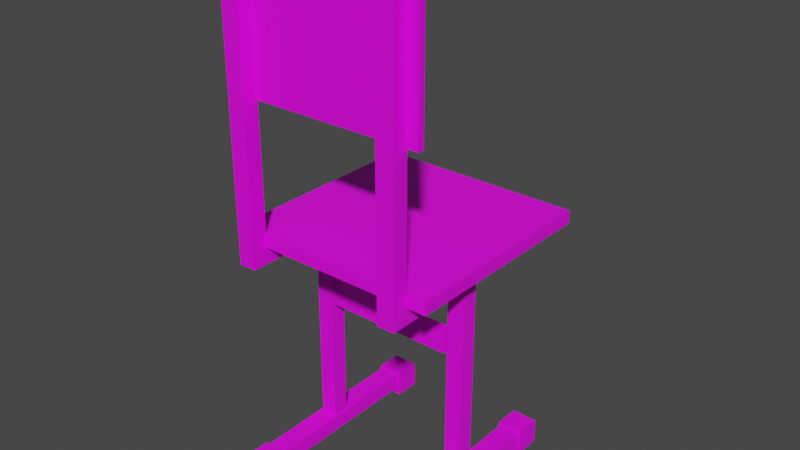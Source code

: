 # Source: teacher_chair.blend  (saved by Blender 2.82.7; exported with 4.5.12 LTS)
import bpy
from mathutils import Matrix  # noqa: F401  (used for matrix-valued properties, if any)

bpy.ops.wm.read_factory_settings(use_empty=True)
scene = bpy.context.scene
scene.name = 'Scene'

# ---- collections
col_collection = bpy.data.collections.new('Collection'); scene.collection.children.link(col_collection)

# ---- images (referenced by path relative to the original .blend; pixels are not part of the script)
import os
ASSET_DIR = os.environ.get("B2B_ASSET_DIR", "")  # directory of the original .blend (textures are referenced by path, not embedded)
HERE = os.path.dirname(os.path.abspath(__file__))  # packed textures are extracted next to this script under _unpacked/

def load_image(name, relpath, width, height, colorspace="sRGB"):
    """Load a texture the original file referenced (path relative to the .blend, or extracted next to this script)."""
    p = next((c for c in (os.path.join(HERE, relpath), os.path.join(ASSET_DIR, relpath)) if relpath and os.path.exists(c)), "")
    if p:
        img = bpy.data.images.load(p, check_existing=True)
        img.name = name
    else:  # same state as the original file: an image datablock whose file is absent (Cycles renders it pink)
        img = bpy.data.images.new(name, width, height)
        img.source = "FILE"
        img.filepath = "//" + (relpath or name)
    img.colorspace_settings.name = colorspace
    return img
img_texturacarteira_png = load_image('texturacarteira.png', 'texturacarteira.png', 1024, 1024, 'sRGB')

# ---- materials (node trees are filled in below, after node groups)
mat_material_001 = bpy.data.materials.new('Material.001')
mat_material_001.use_transparent_shadow = False

# ---- material node trees
mat_material_001.use_nodes = True; mat_material_001.node_tree.nodes.clear()
_N = mat_material_001.node_tree.nodes; _L = mat_material_001.node_tree.links
n0 = _N.new('ShaderNodeOutputMaterial'); n0.name = 'Material Output'; n0.location = (300, 300)
n1 = _N.new('ShaderNodeBsdfPrincipled'); n1.name = 'Principled BSDF'; n1.location = (10, 300)
n1.distribution = 'GGX'
n1.subsurface_method = 'BURLEY'
n1.inputs[3].default_value = 1.45
n1.inputs[27].default_value = (0.0, 0.0, 0.0, 1.0)
n1.inputs[28].default_value = 1.0
n2 = _N.new('ShaderNodeTexImage'); n2.name = 'Image Texture'; n2.location = (-284, 282)
n2.image = img_texturacarteira_png
n2.interpolation = 'Closest'
_L.new(n1.outputs[0], n0.inputs[0])
_L.new(n2.outputs[0], n1.inputs[0])
n0.is_active_output = True

# ---- world
world_world = bpy.data.worlds.new('World'); scene.world = world_world
world_world.use_nodes = True; world_world.node_tree.nodes.clear()
_N = world_world.node_tree.nodes; _L = world_world.node_tree.links
n0 = _N.new('ShaderNodeOutputWorld'); n0.name = 'World Output'; n0.location = (300, 300)
n1 = _N.new('ShaderNodeBackground'); n1.name = 'Background'; n1.location = (10, 300)
n1.inputs[0].default_value = (0.05088, 0.05088, 0.05088, 1.0)
_L.new(n1.outputs[0], n0.inputs[0])
n0.is_active_output = True
world_world.color = (0.05088, 0.05088, 0.05088)
world_world.use_sun_shadow = False
world_world.sun_shadow_jitter_overblur = 0.0

# ---- meshes
me_cube_002 = bpy.data.meshes.new('Cube.002')
me_cube_002.from_pydata([(-0.2941, -0.1926, 0.2453), (-0.2941, -0.1926, 0.2086), (-0.2941, 0.4028, 0.2453), (-0.2941, 0.4028, 0.2086), (0.2993, -0.1926, 0.2453), (0.2993, -0.1926, 0.2086), (0.2993, 0.4028, 0.2453), (0.2993, 0.4028, 0.2086), (-0.2089, -0.1891, 0.9561), (-0.259, -0.1891, 0.9561), (-0.2089, -0.2349, 0.9561), (-0.259, -0.2349, 0.9561), (-0.2089, -0.1891, 0.2082), (-0.259, -0.1891, 0.2082), (-0.2089, -0.2349, 0.2082), (-0.259, -0.2349, 0.2082), (-0.2089, 0.08461, 0.2159), (-0.259, 0.08461, 0.2159), (-0.2089, 0.03885, 0.2159), (-0.259, 0.03885, 0.2159), (-0.2089, 0.08461, -0.4706), (-0.259, 0.08461, -0.4706), (-0.2089, 0.03885, -0.4706), (-0.259, 0.03885, -0.4706), (-0.2709, -0.1756, 0.9803), (-0.2709, -0.1923, 0.9803), (-0.2709, -0.1756, 0.5984), (-0.2709, -0.1923, 0.5984), (0.2761, -0.1756, 0.9803), (0.2761, -0.1923, 0.9803), (0.2761, -0.1756, 0.5984), (0.2761, -0.1923, 0.5984), (0.2424, -0.1891, 0.9561), (0.1923, -0.1891, 0.9561), (0.2424, -0.2349, 0.9561), (0.1923, -0.2349, 0.9561), (0.2424, -0.1891, 0.2082), (0.1923, -0.1891, 0.2082), (0.2424, -0.2349, 0.2082), (0.1923, -0.2349, 0.2082), (0.2369, 0.08461, 0.2124), (0.1867, 0.08461, 0.2124), (0.2369, 0.03885, 0.2124), (0.1867, 0.03885, 0.2124), (0.2369, 0.08461, -0.474), (0.1867, 0.08461, -0.474), (0.2369, 0.03885, -0.474), (0.1867, 0.03885, -0.474), (-0.2036, 0.3552, -0.4407), (-0.2643, 0.3552, -0.4407), (-0.2036, -0.23, -0.4407), (-0.2643, -0.23, -0.4407), (-0.2036, 0.3552, -0.4857), (-0.2643, 0.3552, -0.4857), (-0.2036, -0.23, -0.4857), (-0.2643, -0.23, -0.4857), (0.2421, 0.3552, -0.441), (0.1814, 0.3552, -0.441), (0.2421, -0.23, -0.441), (0.1814, -0.23, -0.441), (0.2421, 0.3552, -0.486), (0.1814, 0.3552, -0.486), (0.2421, -0.23, -0.486), (0.1814, -0.23, -0.486), (-0.2063, 0.08558, -0.009625), (-0.2063, 0.08558, -0.05977), (-0.2063, 0.03788, -0.009625), (-0.2063, 0.03788, -0.05977), (0.1785, 0.08558, -0.009625), (0.1785, 0.08558, -0.05977), (0.1785, 0.03788, -0.009625), (0.1785, 0.03788, -0.05977), (-0.1962, 0.3859, -0.437), (-0.2716, 0.3859, -0.437), (-0.1962, 0.3107, -0.437), (-0.2716, 0.3107, -0.437), (-0.1962, 0.3859, -0.5095), (-0.2716, 0.3859, -0.5095), (-0.1962, 0.3107, -0.5095), (-0.2716, 0.3107, -0.5095), (0.2495, 0.3859, -0.4373), (0.1741, 0.3859, -0.4373), (0.2495, 0.3107, -0.4373), (0.1741, 0.3107, -0.4373), (0.2495, 0.3859, -0.5098), (0.1741, 0.3859, -0.5098), (0.2495, 0.3107, -0.5098), (0.1741, 0.3107, -0.5098), (-0.1962, -0.1782, -0.437), (-0.2716, -0.1782, -0.437), (-0.1962, -0.2534, -0.437), (-0.2716, -0.2534, -0.437), (-0.1962, -0.1782, -0.5095), (-0.2716, -0.1782, -0.5095), (-0.1962, -0.2534, -0.5095), (-0.2716, -0.2534, -0.5095), (0.2495, -0.1782, -0.4373), (0.1741, -0.1782, -0.4373), (0.2495, -0.2534, -0.4373), (0.1741, -0.2534, -0.4373), (0.2495, -0.1782, -0.5098), (0.1741, -0.1782, -0.5098), (0.2495, -0.2534, -0.5098), (0.1741, -0.2534, -0.5098), (-0.259, -0.2349, 0.1606), (-0.2089, -0.2349, 0.1606), (-0.2089, -0.1891, 0.1606), (-0.259, -0.1891, 0.1606), (0.1923, -0.2349, 0.1606), (0.2424, -0.2349, 0.1606), (0.2424, -0.1891, 0.1606), (0.1923, -0.1891, 0.1606), (-0.259, 0.3954, 0.2082), (-0.2089, 0.3954, 0.2082), (0.1923, 0.3954, 0.2082), (0.2424, 0.3954, 0.2082), (-0.259, 0.3954, 0.1606), (-0.2089, 0.3954, 0.1606), (0.1923, 0.3954, 0.1606), (0.2424, 0.3954, 0.1606)], [], [(5, 1, 3, 7), (5, 4, 0, 1), (7, 6, 4, 5), (3, 2, 6, 7), (0, 4, 6, 2), (1, 0, 2, 3), (8, 9, 11, 10), (10, 11, 15, 14), (13, 12, 113, 112), (12, 13, 9, 8), (10, 14, 12, 8), (15, 11, 9, 13), (16, 17, 19, 18), (18, 19, 23, 22), (22, 23, 21, 20), (20, 21, 17, 16), (18, 22, 20, 16), (23, 19, 17, 21), (29, 25, 27, 31), (29, 28, 24, 25), (31, 30, 28, 29), (27, 26, 30, 31), (24, 28, 30, 26), (25, 24, 26, 27), (32, 33, 35, 34), (34, 35, 39, 38), (107, 13, 112, 116), (36, 37, 33, 32), (34, 38, 36, 32), (39, 35, 33, 37), (40, 41, 43, 42), (42, 43, 47, 46), (46, 47, 45, 44), (44, 45, 41, 40), (42, 46, 44, 40), (47, 43, 41, 45), (48, 49, 51, 50), (50, 51, 55, 54), (54, 55, 53, 52), (52, 53, 49, 48), (50, 54, 52, 48), (55, 51, 49, 53), (56, 57, 59, 58), (58, 59, 63, 62), (62, 63, 61, 60), (60, 61, 57, 56), (58, 62, 60, 56), (63, 59, 57, 61), (64, 65, 67, 66), (66, 67, 71, 70), (70, 71, 69, 68), (68, 69, 65, 64), (66, 70, 68, 64), (71, 67, 65, 69), (72, 73, 75, 74), (74, 75, 79, 78), (78, 79, 77, 76), (76, 77, 73, 72), (74, 78, 76, 72), (79, 75, 73, 77), (80, 81, 83, 82), (82, 83, 87, 86), (86, 87, 85, 84), (84, 85, 81, 80), (82, 86, 84, 80), (87, 83, 81, 85), (88, 89, 91, 90), (90, 91, 95, 94), (94, 95, 93, 92), (92, 93, 89, 88), (90, 94, 92, 88), (95, 91, 89, 93), (96, 97, 99, 98), (98, 99, 103, 102), (102, 103, 101, 100), (100, 101, 97, 96), (98, 102, 100, 96), (103, 99, 97, 101), (105, 104, 107, 106), (109, 108, 111, 110), (36, 38, 109, 110), (12, 14, 105, 106), (39, 37, 111, 108), (15, 13, 107, 104), (38, 39, 108, 109), (14, 15, 104, 105), (112, 113, 117, 116), (114, 115, 119, 118), (37, 36, 115, 114), (111, 37, 114, 118), (110, 111, 118, 119), (106, 107, 116, 117), (12, 106, 117, 113), (36, 110, 119, 115)])
_uv = me_cube_002.uv_layers.new(name='UVMap')
_uv.uv.foreach_set('vector', [0.0, 0.2812, 0.7188, 0.2812, 0.7188, 1.0, 0.0, 1.0, 0.0, 0.2812, 0.7188, 0.2812, 0.7188, 1.0, 0.0, 1.0, 0.0, 0.2812, 0.7188, 0.2812, 0.7188, 1.0, 0.0, 1.0, 0.0, 0.2812, 0.7188, 0.2812, 0.7188, 1.0, 0.0, 1.0, 0.0, 0.2812, 0.7188, 0.2812, 0.7188, 1.0, 0.0, 1.0, 0.0, 0.2812, 0.7188, 0.2812, 0.7188, 1.0, 0.0, 1.0, 0.0, 0.0, 0.25, 0.0, 0.25, 0.2656, 0.0, 0.2656, 0.0, 0.0, 0.25, 0.0, 0.25, 0.2656, 0.0, 0.2656, 0.25, 0.0, 0.0, 0.0, 0.0, 0.0, 0.25, 0.0, 0.0, 0.0, 0.25, 0.0, 0.25, 0.2656, 0.0, 0.2656, 0.0, 0.0, 0.25, 0.0, 0.25, 0.2656, 0.0, 0.2656, 0.0, 0.0, 0.25, 0.0, 0.25, 0.2656, 0.0, 0.2656, 0.0, 0.01562, 0.25, 0.01562, 0.25, 0.2812, 0.0, 0.2812, 0.0, 0.01562, 0.25, 0.01562, 0.25, 0.2812, 0.0, 0.2812, 0.0, 0.01562, 0.25, 0.01562, 0.25, 0.2812, 0.0, 0.2812, 0.0, 0.01562, 0.25, 0.01562, 0.25, 0.2812, 0.0, 0.2812, 0.0, 0.01562, 0.25, 0.01562, 0.25, 0.2812, 0.0, 0.2812, 0.0, 0.01562, 0.25, 0.01562, 0.25, 0.2812, 0.0, 0.2812, 0.0, 0.2812, 0.7188, 0.2812, 0.7188, 1.0, 0.0, 1.0, 0.0, 0.2812, 0.7188, 0.2812, 0.7188, 1.0, 0.0, 1.0, 0.0, 0.2812, 0.7188, 0.2812, 0.7188, 1.0, 0.0, 1.0, 0.0, 0.2812, 0.7188, 0.2812, 0.7188, 1.0, 0.0, 1.0, 0.0, 0.2812, 0.7188, 0.2812, 0.7188, 1.0, 0.0, 1.0, 0.0, 0.2812, 0.7188, 0.2812, 0.7188, 1.0, 0.0, 1.0, 0.0, 0.0, 0.25, 0.0, 0.25, 0.2656, 0.0, 0.2656, 0.0, 0.0, 0.25, 0.0, 0.25, 0.2656, 0.0, 0.2656, 0.0, 0.2656, 0.0, 0.2656, 0.0, 0.2656, 0.0, 0.2656, 0.0, 0.0, 0.25, 0.0, 0.25, 0.2656, 0.0, 0.2656, 0.0, 0.0, 0.25, 0.0, 0.25, 0.2656, 0.0, 0.2656, 0.0, 0.0, 0.25, 0.0, 0.25, 0.2656, 0.0, 0.2656, 0.0, 0.01562, 0.25, 0.01562, 0.25, 0.2812, 0.0, 0.2812, 0.0, 0.01562, 0.25, 0.01562, 0.25, 0.2812, 0.0, 0.2812, 0.0, 0.01562, 0.25, 0.01562, 0.25, 0.2812, 0.0, 0.2812, 0.0, 0.01562, 0.25, 0.01562, 0.25, 0.2812, 0.0, 0.2812, 0.0, 0.01562, 0.25, 0.01562, 0.25, 0.2812, 0.0, 0.2812, 0.0, 0.01562, 0.25, 0.01562, 0.25, 0.2812, 0.0, 0.2812, 0.0, 0.01562, 0.25, 0.01562, 0.25, 0.2812, 0.0, 0.2812, 0.0, 0.01562, 0.25, 0.01562, 0.25, 0.2812, 0.0, 0.2812, 0.0, 0.01562, 0.25, 0.01562, 0.25, 0.2812, 0.0, 0.2812, 0.0, 0.01562, 0.25, 0.01562, 0.25, 0.2812, 0.0, 0.2812, 0.0, 0.01562, 0.25, 0.01562, 0.25, 0.2812, 0.0, 0.2812, 0.0, 0.01562, 0.25, 0.01562, 0.25, 0.2812, 0.0, 0.2812, 0.0, 0.01562, 0.25, 0.01562, 0.25, 0.2812, 0.0, 0.2812, 0.0, 0.01562, 0.25, 0.01562, 0.25, 0.2812, 0.0, 0.2812, 0.0, 0.01562, 0.25, 0.01562, 0.25, 0.2812, 0.0, 0.2812, 0.0, 0.01562, 0.25, 0.01562, 0.25, 0.2812, 0.0, 0.2812, 0.0, 0.01562, 0.25, 0.01562, 0.25, 0.2812, 0.0, 0.2812, 0.0, 0.01562, 0.25, 0.01562, 0.25, 0.2812, 0.0, 0.2812, 0.0, 0.01562, 0.25, 0.01562, 0.25, 0.2812, 0.0, 0.2812, 0.0, 0.01562, 0.25, 0.01562, 0.25, 0.2812, 0.0, 0.2812, 0.0, 0.01562, 0.25, 0.01562, 0.25, 0.2812, 0.0, 0.2812, 0.0, 0.01562, 0.25, 0.01562, 0.25, 0.2812, 0.0, 0.2812, 0.0, 0.01562, 0.25, 0.01562, 0.25, 0.2812, 0.0, 0.2812, 0.0, 0.01562, 0.25, 0.01562, 0.25, 0.2812, 0.0, 0.2812, 0.2812, 0.0, 0.5312, 0.0, 0.5312, 0.2656, 0.2812, 0.2656, 0.2812, 0.0, 0.5312, 0.0, 0.5312, 0.2656, 0.2812, 0.2656, 0.2812, 0.0, 0.5312, 0.0, 0.5312, 0.2656, 0.2812, 0.2656, 0.2812, 0.0, 0.5312, 0.0, 0.5312, 0.2656, 0.2812, 0.2656, 0.2812, 0.0, 0.5312, 0.0, 0.5312, 0.2656, 0.2812, 0.2656, 0.2812, 0.0, 0.5312, 0.0, 0.5312, 0.2656, 0.2812, 0.2656, 0.2812, 0.0, 0.5312, 0.0, 0.5312, 0.2656, 0.2812, 0.2656, 0.2812, 0.0, 0.5312, 0.0, 0.5312, 0.2656, 0.2812, 0.2656, 0.2812, 0.0, 0.5312, 0.0, 0.5312, 0.2656, 0.2812, 0.2656, 0.2812, 0.0, 0.5312, 0.0, 0.5312, 0.2656, 0.2812, 0.2656, 0.2812, 0.0, 0.5312, 0.0, 0.5312, 0.2656, 0.2812, 0.2656, 0.2812, 0.0, 0.5312, 0.0, 0.5312, 0.2656, 0.2812, 0.2656, 0.2812, 0.0, 0.5312, 0.0, 0.5312, 0.2656, 0.2812, 0.2656, 0.2812, 0.0, 0.5312, 0.0, 0.5312, 0.2656, 0.2812, 0.2656, 0.2812, 0.0, 0.5312, 0.0, 0.5312, 0.2656, 0.2812, 0.2656, 0.2812, 0.0, 0.5312, 0.0, 0.5312, 0.2656, 0.2812, 0.2656, 0.2812, 0.0, 0.5312, 0.0, 0.5312, 0.2656, 0.2812, 0.2656, 0.2812, 0.0, 0.5312, 0.0, 0.5312, 0.2656, 0.2812, 0.2656, 0.2812, 0.0, 0.5312, 0.0, 0.5312, 0.2656, 0.2812, 0.2656, 0.2812, 0.0, 0.5312, 0.0, 0.5312, 0.2656, 0.2812, 0.2656, 0.2812, 0.0, 0.5312, 0.0, 0.5312, 0.2656, 0.2812, 0.2656, 0.2812, 0.0, 0.5312, 0.0, 0.5312, 0.2656, 0.2812, 0.2656, 0.2812, 0.0, 0.5312, 0.0, 0.5312, 0.2656, 0.2812, 0.2656, 0.2812, 0.0, 0.5312, 0.0, 0.5312, 0.2656, 0.2812, 0.2656, 0.0, 0.0, 0.25, 0.0, 0.25, 0.2656, 0.0, 0.2656, 0.0, 0.0, 0.25, 0.0, 0.25, 0.2656, 0.0, 0.2656, 0.25, 0.2656, 0.25, 0.0, 0.25, 0.0, 0.25, 0.2656, 0.25, 0.2656, 0.25, 0.0, 0.25, 0.0, 0.25, 0.2656, 0.0, 0.0, 0.0, 0.2656, 0.0, 0.2656, 0.0, 0.0, 0.0, 0.0, 0.0, 0.2656, 0.0, 0.2656, 0.0, 0.0, 0.0, 0.2656, 0.25, 0.2656, 0.25, 0.2656, 0.0, 0.2656, 0.0, 0.2656, 0.25, 0.2656, 0.25, 0.2656, 0.0, 0.2656, 0.25, 0.0, 0.0, 0.0, 0.0, 0.0, 0.25, 0.0, 0.25, 0.0, 0.0, 0.0, 0.0, 0.0, 0.25, 0.0, 0.25, 0.0, 0.0, 0.0, 0.0, 0.0, 0.25, 0.0, 0.0, 0.2656, 0.0, 0.2656, 0.0, 0.2656, 0.0, 0.2656, 0.0, 0.2656, 0.25, 0.2656, 0.25, 0.2656, 0.0, 0.2656, 0.0, 0.2656, 0.25, 0.2656, 0.25, 0.2656, 0.0, 0.2656, 0.25, 0.2656, 0.25, 0.2656, 0.25, 0.2656, 0.25, 0.2656, 0.25, 0.2656, 0.25, 0.2656, 0.25, 0.2656, 0.25, 0.2656])
me_cube_002.materials.append(mat_material_001)
me_cube_002.use_remesh_fix_poles = True
me_cube_002.use_remesh_preserve_attributes = False
me_cube_002.use_mirror_vertex_groups = False
me_cube_002.update()

# ---- objects
ob_cube_001 = bpy.data.objects.new('Cube.001', me_cube_002)

# ---- transforms, parenting, visibility, modifiers, constraints
ob_cube_001.location = (0.0, 0.0, 0.0)
ob_cube_001.lineart.crease_threshold = 0.0

# ---- collection membership
col_collection.objects.link(ob_cube_001)

# ---- scene / render settings (as saved in the file)
scene.frame_start = 1; scene.frame_end = 250; scene.frame_set(1)
scene.render.engine = 'BLENDER_EEVEE_NEXT'
scene.cycles.use_denoising = False
scene.cycles.samples = 128
scene.cycles.sampling_pattern = 'TABULATED_SOBOL'
scene.cycles.use_adaptive_sampling = False
scene.cycles.use_light_tree = False
scene.view_settings.view_transform = 'Filmic'
bpy.context.view_layer.update()

# ---- added for rendering (the .blend has no active camera and no usable light): camera, sun
cam_auto = bpy.data.cameras.new('AutoCamera')
cam_auto.lens = 50.0
cam_auto.sensor_width = 36.0
cam_auto.clip_end = 1000.0
ob_auto_camera = bpy.data.objects.new('AutoCamera', cam_auto)
scene.collection.objects.link(ob_auto_camera)
ob_auto_camera.location = (1.60596, -1.84938, 1.51798)
ob_auto_camera.rotation_euler = (1.09748, -7.21219e-08, 0.694738)
scene.camera = ob_auto_camera
light_auto_sun = bpy.data.lights.new('AutoSun', 'SUN')
light_auto_sun.energy = 3.0
light_auto_sun.angle = 0.0523599
ob_auto_sun = bpy.data.objects.new('AutoSun', light_auto_sun)
scene.collection.objects.link(ob_auto_sun)
ob_auto_sun.rotation_euler = (0.872665, 0.174533, 0.523599)
bpy.context.view_layer.update()
